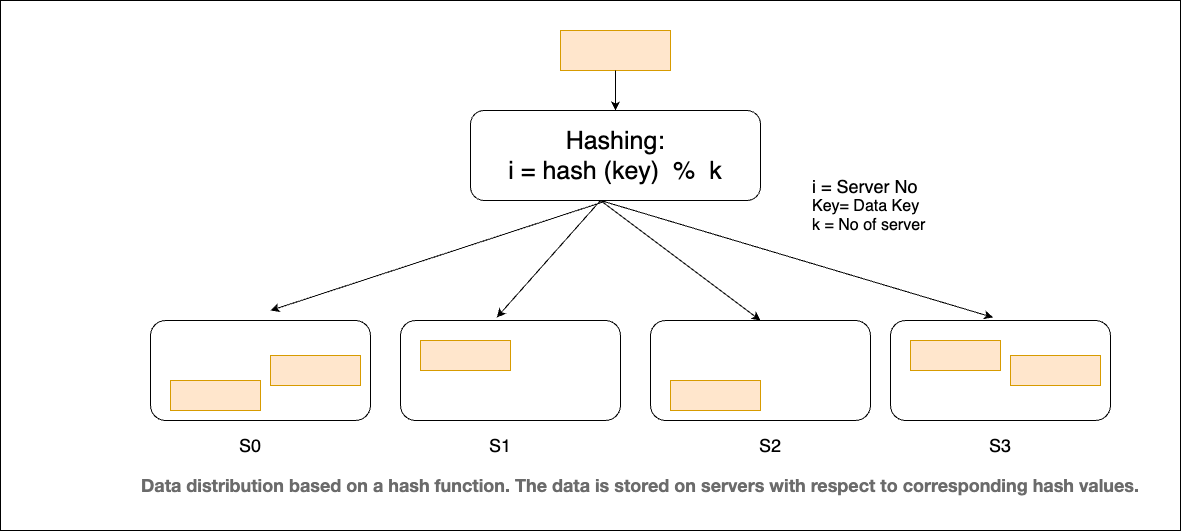

The diagram above was exported from draw.io. Its source (the exported page's mxGraphModel, read from the mxfile embedded in the PNG):
<mxGraphModel dx="2270" dy="2049" grid="1" gridSize="10" guides="1" tooltips="1" connect="1" arrows="1" fold="1" page="1" pageScale="1" pageWidth="827" pageHeight="1169" math="0" shadow="0">
  <root>
    <mxCell id="0" />
    <mxCell id="1" parent="0" />
    <mxCell id="Ms2eOuRkA2OR0xNhtFsU-1" value="" style="rounded=1;whiteSpace=wrap;html=1;" parent="1" vertex="1">
      <mxGeometry x="180" y="90" width="290" height="90" as="geometry" />
    </mxCell>
    <mxCell id="Ms2eOuRkA2OR0xNhtFsU-2" value="&lt;font style=&quot;font-size: 25px;&quot;&gt;Hashing:&lt;/font&gt;&lt;div style=&quot;font-size: 25px;&quot;&gt;&lt;font style=&quot;font-size: 25px;&quot;&gt;i = hash (key)&amp;nbsp; %&amp;nbsp; k&lt;/font&gt;&lt;/div&gt;" style="text;html=1;align=center;verticalAlign=middle;whiteSpace=wrap;rounded=0;fontSize=11;" parent="1" vertex="1">
      <mxGeometry x="215" y="105" width="220" height="60" as="geometry" />
    </mxCell>
    <mxCell id="Ms2eOuRkA2OR0xNhtFsU-3" value="&lt;font style=&quot;font-size: 18px;&quot;&gt;i = Server No&lt;/font&gt;&lt;div&gt;&lt;font size=&quot;3&quot;&gt;Key= Data Key&lt;/font&gt;&lt;/div&gt;&lt;div&gt;&lt;font size=&quot;3&quot;&gt;k = No of server&lt;/font&gt;&lt;/div&gt;" style="text;html=1;align=left;verticalAlign=middle;whiteSpace=wrap;rounded=0;" parent="1" vertex="1">
      <mxGeometry x="520" y="150" width="210" height="70" as="geometry" />
    </mxCell>
    <mxCell id="Ms2eOuRkA2OR0xNhtFsU-4" value="" style="rounded=0;whiteSpace=wrap;html=1;fillColor=#ffe6cc;strokeColor=#d79b00;" parent="1" vertex="1">
      <mxGeometry x="270" y="10" width="110" height="40" as="geometry" />
    </mxCell>
    <mxCell id="Ms2eOuRkA2OR0xNhtFsU-5" value="" style="endArrow=classic;html=1;rounded=0;exitX=0.5;exitY=1;exitDx=0;exitDy=0;entryX=0.5;entryY=0;entryDx=0;entryDy=0;" parent="1" source="Ms2eOuRkA2OR0xNhtFsU-4" target="Ms2eOuRkA2OR0xNhtFsU-1" edge="1">
      <mxGeometry width="50" height="50" relative="1" as="geometry">
        <mxPoint x="330" y="140" as="sourcePoint" />
        <mxPoint x="318" y="91" as="targetPoint" />
      </mxGeometry>
    </mxCell>
    <mxCell id="Ms2eOuRkA2OR0xNhtFsU-6" value="" style="rounded=1;whiteSpace=wrap;html=1;" parent="1" vertex="1">
      <mxGeometry x="-140" y="300" width="220" height="100" as="geometry" />
    </mxCell>
    <mxCell id="Ms2eOuRkA2OR0xNhtFsU-8" value="" style="rounded=0;whiteSpace=wrap;html=1;fillColor=#ffe6cc;strokeColor=#d79b00;" parent="1" vertex="1">
      <mxGeometry x="-120" y="360" width="90" height="30" as="geometry" />
    </mxCell>
    <mxCell id="Ms2eOuRkA2OR0xNhtFsU-11" value="" style="rounded=0;whiteSpace=wrap;html=1;fillColor=#ffe6cc;strokeColor=#d79b00;" parent="1" vertex="1">
      <mxGeometry x="-20" y="335" width="90" height="30" as="geometry" />
    </mxCell>
    <mxCell id="Ms2eOuRkA2OR0xNhtFsU-12" value="" style="rounded=1;whiteSpace=wrap;html=1;" parent="1" vertex="1">
      <mxGeometry x="110" y="300" width="220" height="100" as="geometry" />
    </mxCell>
    <mxCell id="Ms2eOuRkA2OR0xNhtFsU-14" value="" style="rounded=0;whiteSpace=wrap;html=1;fillColor=#ffe6cc;strokeColor=#d79b00;" parent="1" vertex="1">
      <mxGeometry x="130" y="320" width="90" height="30" as="geometry" />
    </mxCell>
    <mxCell id="Ms2eOuRkA2OR0xNhtFsU-16" value="" style="rounded=1;whiteSpace=wrap;html=1;" parent="1" vertex="1">
      <mxGeometry x="360" y="300" width="220" height="100" as="geometry" />
    </mxCell>
    <mxCell id="Ms2eOuRkA2OR0xNhtFsU-17" value="" style="rounded=0;whiteSpace=wrap;html=1;fillColor=#ffe6cc;strokeColor=#d79b00;" parent="1" vertex="1">
      <mxGeometry x="380" y="360" width="90" height="30" as="geometry" />
    </mxCell>
    <mxCell id="Ms2eOuRkA2OR0xNhtFsU-20" value="" style="rounded=1;whiteSpace=wrap;html=1;" parent="1" vertex="1">
      <mxGeometry x="600" y="300" width="220" height="100" as="geometry" />
    </mxCell>
    <mxCell id="Ms2eOuRkA2OR0xNhtFsU-22" value="" style="rounded=0;whiteSpace=wrap;html=1;fillColor=#ffe6cc;strokeColor=#d79b00;" parent="1" vertex="1">
      <mxGeometry x="620" y="320" width="90" height="30" as="geometry" />
    </mxCell>
    <mxCell id="Ms2eOuRkA2OR0xNhtFsU-23" value="" style="rounded=0;whiteSpace=wrap;html=1;fillColor=#ffe6cc;strokeColor=#d79b00;" parent="1" vertex="1">
      <mxGeometry x="720" y="335" width="90" height="30" as="geometry" />
    </mxCell>
    <mxCell id="Ms2eOuRkA2OR0xNhtFsU-24" value="" style="endArrow=classic;html=1;rounded=0;exitX=0.466;exitY=1.007;exitDx=0;exitDy=0;exitPerimeter=0;" parent="1" source="Ms2eOuRkA2OR0xNhtFsU-1" edge="1">
      <mxGeometry width="50" height="50" relative="1" as="geometry">
        <mxPoint x="300" y="250" as="sourcePoint" />
        <mxPoint x="-20" y="290" as="targetPoint" />
      </mxGeometry>
    </mxCell>
    <mxCell id="Ms2eOuRkA2OR0xNhtFsU-25" value="" style="endArrow=classic;html=1;rounded=0;entryX=0.438;entryY=-0.031;entryDx=0;entryDy=0;entryPerimeter=0;" parent="1" target="Ms2eOuRkA2OR0xNhtFsU-12" edge="1">
      <mxGeometry width="50" height="50" relative="1" as="geometry">
        <mxPoint x="310" y="180" as="sourcePoint" />
        <mxPoint x="-10" y="300" as="targetPoint" />
      </mxGeometry>
    </mxCell>
    <mxCell id="Ms2eOuRkA2OR0xNhtFsU-26" value="" style="endArrow=classic;html=1;rounded=0;entryX=0.5;entryY=0;entryDx=0;entryDy=0;" parent="1" target="Ms2eOuRkA2OR0xNhtFsU-16" edge="1">
      <mxGeometry width="50" height="50" relative="1" as="geometry">
        <mxPoint x="310" y="180" as="sourcePoint" />
        <mxPoint x="216" y="307" as="targetPoint" />
      </mxGeometry>
    </mxCell>
    <mxCell id="Ms2eOuRkA2OR0xNhtFsU-27" value="" style="endArrow=classic;html=1;rounded=0;entryX=0.466;entryY=-0.031;entryDx=0;entryDy=0;entryPerimeter=0;" parent="1" target="Ms2eOuRkA2OR0xNhtFsU-20" edge="1">
      <mxGeometry width="50" height="50" relative="1" as="geometry">
        <mxPoint x="310" y="180" as="sourcePoint" />
        <mxPoint x="226" y="317" as="targetPoint" />
      </mxGeometry>
    </mxCell>
    <mxCell id="Ms2eOuRkA2OR0xNhtFsU-28" value="&lt;font style=&quot;font-size: 18px;&quot;&gt;S0&lt;/font&gt;" style="text;html=1;align=center;verticalAlign=middle;whiteSpace=wrap;rounded=0;" parent="1" vertex="1">
      <mxGeometry x="-70" y="410" width="60" height="30" as="geometry" />
    </mxCell>
    <mxCell id="Ms2eOuRkA2OR0xNhtFsU-29" value="&lt;font style=&quot;font-size: 18px;&quot;&gt;S1&lt;/font&gt;" style="text;html=1;align=center;verticalAlign=middle;whiteSpace=wrap;rounded=0;" parent="1" vertex="1">
      <mxGeometry x="180" y="410" width="60" height="30" as="geometry" />
    </mxCell>
    <mxCell id="Ms2eOuRkA2OR0xNhtFsU-30" value="&lt;font style=&quot;font-size: 18px;&quot;&gt;S2&lt;/font&gt;" style="text;html=1;align=center;verticalAlign=middle;whiteSpace=wrap;rounded=0;" parent="1" vertex="1">
      <mxGeometry x="450" y="410" width="60" height="30" as="geometry" />
    </mxCell>
    <mxCell id="Ms2eOuRkA2OR0xNhtFsU-31" value="&lt;font style=&quot;font-size: 18px;&quot;&gt;S3&lt;/font&gt;" style="text;html=1;align=center;verticalAlign=middle;whiteSpace=wrap;rounded=0;" parent="1" vertex="1">
      <mxGeometry x="680" y="410" width="60" height="30" as="geometry" />
    </mxCell>
    <mxCell id="Ms2eOuRkA2OR0xNhtFsU-32" value="&lt;span style=&quot;color: rgb(107, 107, 107); font-family: sohne, &amp;quot;Helvetica Neue&amp;quot;, Helvetica, Arial, sans-serif; background-color: rgb(255, 255, 255);&quot;&gt;&lt;font style=&quot;font-size: 18px;&quot;&gt;&lt;b&gt;Data distribution based on a hash function. The data is stored on servers with respect to corresponding hash values.&lt;/b&gt;&lt;/font&gt;&lt;/span&gt;" style="text;html=1;align=center;verticalAlign=middle;whiteSpace=wrap;rounded=0;" parent="1" vertex="1">
      <mxGeometry x="-170" y="450" width="1040" height="30" as="geometry" />
    </mxCell>
    <mxCell id="IQCwggTcSC6zQfzivT83-1" value="" style="rounded=0;whiteSpace=wrap;html=1;fillOpacity=0;" vertex="1" parent="1">
      <mxGeometry x="-290" y="-20" width="1180" height="530" as="geometry" />
    </mxCell>
  </root>
</mxGraphModel>